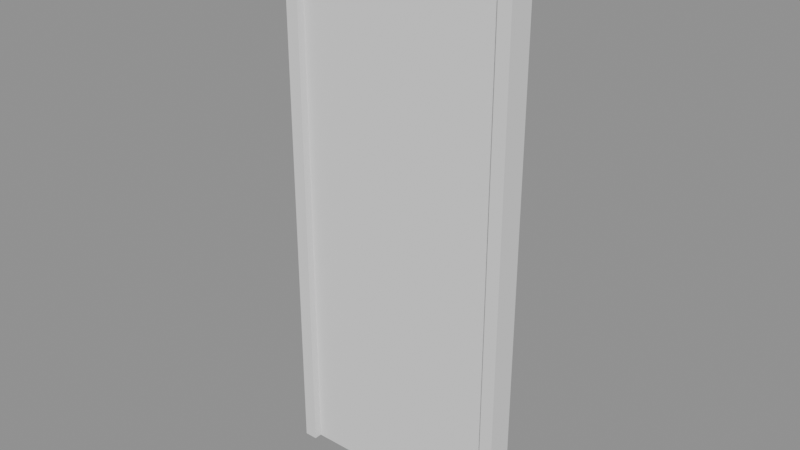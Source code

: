 # Source: p0067.blend  (saved by Blender 4.5.90; exported with 4.5.12 LTS)
import bpy
from mathutils import Matrix  # noqa: F401  (used for matrix-valued properties, if any)

bpy.ops.wm.read_factory_settings(use_empty=True)
scene = bpy.context.scene
scene.name = 'Scene'

# ---- collections
col_asset_p0067 = bpy.data.collections.new('Asset_p0067'); scene.collection.children.link(col_asset_p0067)

# ---- meshes
me_cube_001 = bpy.data.meshes.new('Cube.001')
me_cube_001.from_pydata([(-0.45, -0.05, -0.025), (-0.45, -0.05, 0.025), (-0.45, 0.05, -0.025), (-0.45, 0.05, 0.025), (0.45, -0.05, -0.025), (0.45, -0.05, 0.025), (0.45, 0.05, -0.025), (0.45, 0.05, 0.025)], [], [(0, 1, 3, 2), (2, 3, 7, 6), (6, 7, 5, 4), (4, 5, 1, 0), (2, 6, 4, 0), (7, 3, 1, 5)])
_uv = me_cube_001.uv_layers.new(name='UVMap')
_uv.uv.foreach_set('vector', [0.375, 0.0, 0.625, 0.0, 0.625, 0.25, 0.375, 0.25, 0.375, 0.25, 0.625, 0.25, 0.625, 0.5, 0.375, 0.5, 0.375, 0.5, 0.625, 0.5, 0.625, 0.75, 0.375, 0.75, 0.375, 0.75, 0.625, 0.75, 0.625, 1.0, 0.375, 1.0, 0.125, 0.5, 0.375, 0.5, 0.375, 0.75, 0.125, 0.75, 0.625, 0.5, 0.875, 0.5, 0.875, 0.75, 0.625, 0.75])
me_cube_001.update()
me_cube = bpy.data.meshes.new('Cube')
me_cube.from_pydata([(-0.4, -0.02, -1.05), (-0.4, -0.02, 1.05), (-0.4, 0.02, -1.05), (-0.4, 0.02, 1.05), (0.4, -0.02, -1.05), (0.4, -0.02, 1.05), (0.4, 0.02, -1.05), (0.4, 0.02, 1.05)], [], [(0, 1, 3, 2), (2, 3, 7, 6), (6, 7, 5, 4), (4, 5, 1, 0), (2, 6, 4, 0), (7, 3, 1, 5)])
_uv = me_cube.uv_layers.new(name='UVMap')
_uv.uv.foreach_set('vector', [0.375, 0.0, 0.625, 0.0, 0.625, 0.25, 0.375, 0.25, 0.375, 0.25, 0.625, 0.25, 0.625, 0.5, 0.375, 0.5, 0.375, 0.5, 0.625, 0.5, 0.625, 0.75, 0.375, 0.75, 0.375, 0.75, 0.625, 0.75, 0.625, 1.0, 0.375, 1.0, 0.125, 0.5, 0.375, 0.5, 0.375, 0.75, 0.125, 0.75, 0.625, 0.5, 0.875, 0.5, 0.875, 0.75, 0.625, 0.75])
me_cube.update()
me_cube_003 = bpy.data.meshes.new('Cube.003')
me_cube_003.from_pydata([(-0.025, -0.05, -1.05), (-0.025, -0.05, 1.05), (-0.025, 0.05, -1.05), (-0.025, 0.05, 1.05), (0.025, -0.05, -1.05), (0.025, -0.05, 1.05), (0.025, 0.05, -1.05), (0.025, 0.05, 1.05)], [], [(0, 1, 3, 2), (2, 3, 7, 6), (6, 7, 5, 4), (4, 5, 1, 0), (2, 6, 4, 0), (7, 3, 1, 5)])
_uv = me_cube_003.uv_layers.new(name='UVMap')
_uv.uv.foreach_set('vector', [0.375, 0.0, 0.625, 0.0, 0.625, 0.25, 0.375, 0.25, 0.375, 0.25, 0.625, 0.25, 0.625, 0.5, 0.375, 0.5, 0.375, 0.5, 0.625, 0.5, 0.625, 0.75, 0.375, 0.75, 0.375, 0.75, 0.625, 0.75, 0.625, 1.0, 0.375, 1.0, 0.125, 0.5, 0.375, 0.5, 0.375, 0.75, 0.125, 0.75, 0.625, 0.5, 0.875, 0.5, 0.875, 0.75, 0.625, 0.75])
me_cube_003.update()
me_cube_002 = bpy.data.meshes.new('Cube.002')
me_cube_002.from_pydata([(-0.025, -0.05, -1.05), (-0.025, -0.05, 1.05), (-0.025, 0.05, -1.05), (-0.025, 0.05, 1.05), (0.025, -0.05, -1.05), (0.025, -0.05, 1.05), (0.025, 0.05, -1.05), (0.025, 0.05, 1.05)], [], [(0, 1, 3, 2), (2, 3, 7, 6), (6, 7, 5, 4), (4, 5, 1, 0), (2, 6, 4, 0), (7, 3, 1, 5)])
_uv = me_cube_002.uv_layers.new(name='UVMap')
_uv.uv.foreach_set('vector', [0.375, 0.0, 0.625, 0.0, 0.625, 0.25, 0.375, 0.25, 0.375, 0.25, 0.625, 0.25, 0.625, 0.5, 0.375, 0.5, 0.375, 0.5, 0.625, 0.5, 0.625, 0.75, 0.375, 0.75, 0.375, 0.75, 0.625, 0.75, 0.625, 1.0, 0.375, 1.0, 0.125, 0.5, 0.375, 0.5, 0.375, 0.75, 0.125, 0.75, 0.625, 0.5, 0.875, 0.5, 0.875, 0.75, 0.625, 0.75])
me_cube_002.update()

# ---- objects
ob_dintelmarco = bpy.data.objects.new('DintelMarco', me_cube_001)
ob_hojapuerta = bpy.data.objects.new('HojaPuerta', me_cube)
ob_jambaderecha = bpy.data.objects.new('JambaDerecha', me_cube_003)
ob_jambaizquierda = bpy.data.objects.new('JambaIzquierda', me_cube_002)

# ---- transforms, parenting, visibility, modifiers, constraints
ob_dintelmarco.location = (0.4, 0.0, 2.125)
ob_hojapuerta.location = (0.4, 0.0, 1.05)
ob_jambaderecha.location = (0.825, 0.0, 1.05)
ob_jambaizquierda.location = (-0.025, 0.0, 1.05)

# ---- collection membership
col_asset_p0067.objects.link(ob_dintelmarco)
col_asset_p0067.objects.link(ob_hojapuerta)
col_asset_p0067.objects.link(ob_jambaderecha)
col_asset_p0067.objects.link(ob_jambaizquierda)

# ---- scene / render settings (as saved in the file)
scene.frame_start = 1; scene.frame_end = 250; scene.frame_set(1)
scene.render.engine = 'BLENDER_EEVEE_NEXT'
bpy.context.view_layer.update()

# ---- added for rendering (the .blend has no active camera and no usable light): camera, sun + grey world if the file has none
cam_auto = bpy.data.cameras.new('AutoCamera')
cam_auto.lens = 50.0
cam_auto.sensor_width = 36.0
cam_auto.clip_end = 1000.0
ob_auto_camera = bpy.data.objects.new('AutoCamera', cam_auto)
scene.collection.objects.link(ob_auto_camera)
ob_auto_camera.location = (2.55847, -2.59017, 2.80178)
ob_auto_camera.rotation_euler = (1.09748, -7.21219e-08, 0.694738)
scene.camera = ob_auto_camera
light_auto_sun = bpy.data.lights.new('AutoSun', 'SUN')
light_auto_sun.energy = 3.0
light_auto_sun.angle = 0.0523599
ob_auto_sun = bpy.data.objects.new('AutoSun', light_auto_sun)
scene.collection.objects.link(ob_auto_sun)
ob_auto_sun.rotation_euler = (0.872665, 0.174533, 0.523599)
if scene.world is None:
    world_auto = bpy.data.worlds.new('AutoWorld')
    world_auto.color = (0.3, 0.3, 0.3)
    scene.world = world_auto
bpy.context.view_layer.update()
